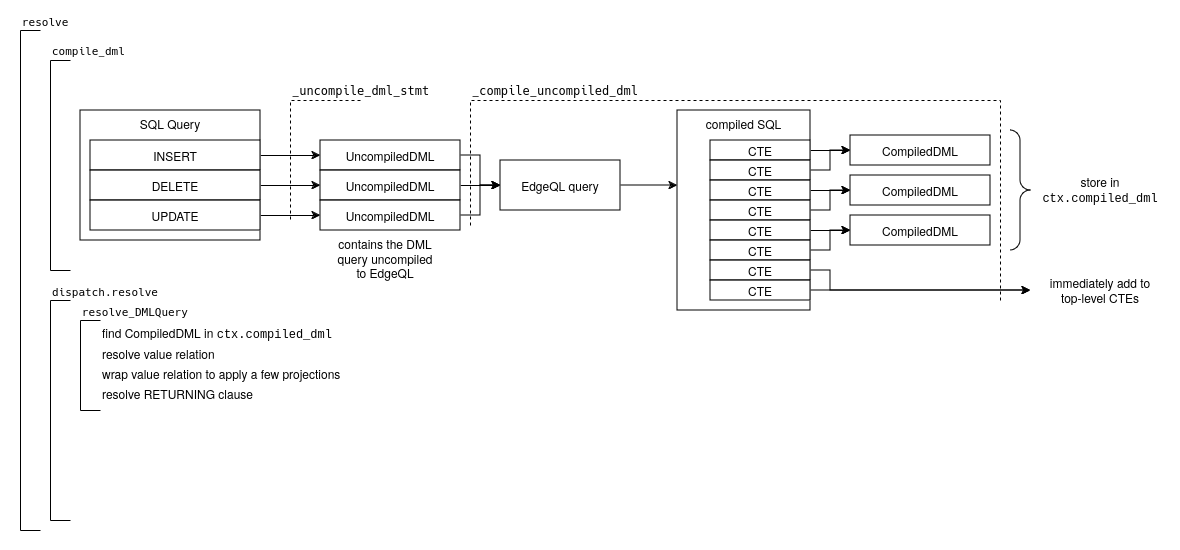

The diagram above was exported from draw.io. Its source (the exported page's mxGraphModel, read from the mxfile embedded in the PNG):
<mxGraphModel dx="2074" dy="1134" grid="1" gridSize="10" guides="1" tooltips="1" connect="1" arrows="1" fold="1" page="1" pageScale="1" pageWidth="827" pageHeight="1169" math="0" shadow="0">
  <root>
    <mxCell id="0" />
    <mxCell id="1" parent="0" />
    <mxCell id="hhT1yONDGLWDWyQnhgwt-1" value="" style="rounded=0;whiteSpace=wrap;html=1;strokeColor=none;" vertex="1" parent="1">
      <mxGeometry x="30" y="60" width="1180" height="550" as="geometry" />
    </mxCell>
    <mxCell id="Cr2tNAAw-zl0EplJOPoV-15" style="edgeStyle=orthogonalEdgeStyle;rounded=0;orthogonalLoop=1;jettySize=auto;html=1;exitX=1;exitY=0.5;exitDx=0;exitDy=0;" parent="1" source="Cr2tNAAw-zl0EplJOPoV-1" target="Cr2tNAAw-zl0EplJOPoV-14" edge="1">
      <mxGeometry relative="1" as="geometry" />
    </mxCell>
    <mxCell id="Cr2tNAAw-zl0EplJOPoV-1" value="UncompiledDML" style="rounded=0;whiteSpace=wrap;html=1;" parent="1" vertex="1">
      <mxGeometry x="350" y="200" width="140" height="30" as="geometry" />
    </mxCell>
    <mxCell id="Cr2tNAAw-zl0EplJOPoV-2" value="SQL Query" style="rounded=0;whiteSpace=wrap;html=1;verticalAlign=top;" parent="1" vertex="1">
      <mxGeometry x="110" y="170" width="180" height="130" as="geometry" />
    </mxCell>
    <mxCell id="Cr2tNAAw-zl0EplJOPoV-6" style="edgeStyle=orthogonalEdgeStyle;rounded=0;orthogonalLoop=1;jettySize=auto;html=1;exitX=1;exitY=0.5;exitDx=0;exitDy=0;entryX=0;entryY=0.5;entryDx=0;entryDy=0;" parent="1" source="Cr2tNAAw-zl0EplJOPoV-3" target="Cr2tNAAw-zl0EplJOPoV-1" edge="1">
      <mxGeometry relative="1" as="geometry" />
    </mxCell>
    <mxCell id="Cr2tNAAw-zl0EplJOPoV-3" value="INSERT" style="rounded=0;whiteSpace=wrap;html=1;" parent="1" vertex="1">
      <mxGeometry x="120" y="200" width="170" height="30" as="geometry" />
    </mxCell>
    <mxCell id="Cr2tNAAw-zl0EplJOPoV-10" value="" style="edgeStyle=orthogonalEdgeStyle;rounded=0;orthogonalLoop=1;jettySize=auto;html=1;" parent="1" source="Cr2tNAAw-zl0EplJOPoV-4" target="Cr2tNAAw-zl0EplJOPoV-8" edge="1">
      <mxGeometry relative="1" as="geometry" />
    </mxCell>
    <mxCell id="Cr2tNAAw-zl0EplJOPoV-4" value="DELETE" style="rounded=0;whiteSpace=wrap;html=1;" parent="1" vertex="1">
      <mxGeometry x="120" y="230" width="170" height="30" as="geometry" />
    </mxCell>
    <mxCell id="Cr2tNAAw-zl0EplJOPoV-11" value="" style="edgeStyle=orthogonalEdgeStyle;rounded=0;orthogonalLoop=1;jettySize=auto;html=1;" parent="1" source="Cr2tNAAw-zl0EplJOPoV-5" target="Cr2tNAAw-zl0EplJOPoV-9" edge="1">
      <mxGeometry relative="1" as="geometry" />
    </mxCell>
    <mxCell id="Cr2tNAAw-zl0EplJOPoV-5" value="UPDATE" style="rounded=0;whiteSpace=wrap;html=1;" parent="1" vertex="1">
      <mxGeometry x="120" y="260" width="170" height="30" as="geometry" />
    </mxCell>
    <mxCell id="Cr2tNAAw-zl0EplJOPoV-16" style="edgeStyle=orthogonalEdgeStyle;rounded=0;orthogonalLoop=1;jettySize=auto;html=1;exitX=1;exitY=0.5;exitDx=0;exitDy=0;" parent="1" source="Cr2tNAAw-zl0EplJOPoV-8" target="Cr2tNAAw-zl0EplJOPoV-14" edge="1">
      <mxGeometry relative="1" as="geometry" />
    </mxCell>
    <mxCell id="Cr2tNAAw-zl0EplJOPoV-8" value="UncompiledDML" style="rounded=0;whiteSpace=wrap;html=1;" parent="1" vertex="1">
      <mxGeometry x="350" y="230" width="140" height="30" as="geometry" />
    </mxCell>
    <mxCell id="Cr2tNAAw-zl0EplJOPoV-17" style="edgeStyle=orthogonalEdgeStyle;rounded=0;orthogonalLoop=1;jettySize=auto;html=1;exitX=1;exitY=0.5;exitDx=0;exitDy=0;" parent="1" source="Cr2tNAAw-zl0EplJOPoV-9" target="Cr2tNAAw-zl0EplJOPoV-14" edge="1">
      <mxGeometry relative="1" as="geometry" />
    </mxCell>
    <mxCell id="Cr2tNAAw-zl0EplJOPoV-9" value="UncompiledDML" style="rounded=0;whiteSpace=wrap;html=1;" parent="1" vertex="1">
      <mxGeometry x="350" y="260" width="140" height="30" as="geometry" />
    </mxCell>
    <mxCell id="Cr2tNAAw-zl0EplJOPoV-19" value="" style="edgeStyle=orthogonalEdgeStyle;rounded=0;orthogonalLoop=1;jettySize=auto;html=1;" parent="1" source="Cr2tNAAw-zl0EplJOPoV-14" target="Cr2tNAAw-zl0EplJOPoV-18" edge="1">
      <mxGeometry relative="1" as="geometry">
        <Array as="points">
          <mxPoint x="700" y="245" />
          <mxPoint x="700" y="245" />
        </Array>
      </mxGeometry>
    </mxCell>
    <mxCell id="Cr2tNAAw-zl0EplJOPoV-14" value="EdgeQL query" style="rounded=0;whiteSpace=wrap;html=1;" parent="1" vertex="1">
      <mxGeometry x="530" y="220" width="120" height="50" as="geometry" />
    </mxCell>
    <mxCell id="Cr2tNAAw-zl0EplJOPoV-18" value="&lt;div&gt;compiled SQL&lt;/div&gt;" style="rounded=0;whiteSpace=wrap;html=1;verticalAlign=top;" parent="1" vertex="1">
      <mxGeometry x="707" y="170" width="133" height="200" as="geometry" />
    </mxCell>
    <mxCell id="Cr2tNAAw-zl0EplJOPoV-30" value="" style="edgeStyle=orthogonalEdgeStyle;rounded=0;orthogonalLoop=1;jettySize=auto;html=1;" parent="1" source="Cr2tNAAw-zl0EplJOPoV-20" target="Cr2tNAAw-zl0EplJOPoV-29" edge="1">
      <mxGeometry relative="1" as="geometry" />
    </mxCell>
    <mxCell id="Cr2tNAAw-zl0EplJOPoV-20" value="CTE" style="rounded=0;whiteSpace=wrap;html=1;" parent="1" vertex="1">
      <mxGeometry x="740" y="200" width="100" height="20" as="geometry" />
    </mxCell>
    <mxCell id="Cr2tNAAw-zl0EplJOPoV-31" value="" style="edgeStyle=orthogonalEdgeStyle;rounded=0;orthogonalLoop=1;jettySize=auto;html=1;" parent="1" source="Cr2tNAAw-zl0EplJOPoV-22" target="Cr2tNAAw-zl0EplJOPoV-29" edge="1">
      <mxGeometry relative="1" as="geometry" />
    </mxCell>
    <mxCell id="Cr2tNAAw-zl0EplJOPoV-22" value="CTE" style="rounded=0;whiteSpace=wrap;html=1;" parent="1" vertex="1">
      <mxGeometry x="740" y="220" width="100" height="20" as="geometry" />
    </mxCell>
    <mxCell id="Cr2tNAAw-zl0EplJOPoV-33" value="" style="edgeStyle=orthogonalEdgeStyle;rounded=0;orthogonalLoop=1;jettySize=auto;html=1;" parent="1" source="Cr2tNAAw-zl0EplJOPoV-23" target="Cr2tNAAw-zl0EplJOPoV-32" edge="1">
      <mxGeometry relative="1" as="geometry" />
    </mxCell>
    <mxCell id="Cr2tNAAw-zl0EplJOPoV-23" value="CTE" style="rounded=0;whiteSpace=wrap;html=1;" parent="1" vertex="1">
      <mxGeometry x="740" y="240" width="100" height="20" as="geometry" />
    </mxCell>
    <mxCell id="Cr2tNAAw-zl0EplJOPoV-35" value="" style="edgeStyle=orthogonalEdgeStyle;rounded=0;orthogonalLoop=1;jettySize=auto;html=1;" parent="1" source="Cr2tNAAw-zl0EplJOPoV-24" target="Cr2tNAAw-zl0EplJOPoV-32" edge="1">
      <mxGeometry relative="1" as="geometry" />
    </mxCell>
    <mxCell id="Cr2tNAAw-zl0EplJOPoV-24" value="CTE" style="rounded=0;whiteSpace=wrap;html=1;" parent="1" vertex="1">
      <mxGeometry x="740" y="260" width="100" height="20" as="geometry" />
    </mxCell>
    <mxCell id="Cr2tNAAw-zl0EplJOPoV-37" value="" style="edgeStyle=orthogonalEdgeStyle;rounded=0;orthogonalLoop=1;jettySize=auto;html=1;" parent="1" source="Cr2tNAAw-zl0EplJOPoV-25" target="Cr2tNAAw-zl0EplJOPoV-36" edge="1">
      <mxGeometry relative="1" as="geometry" />
    </mxCell>
    <mxCell id="Cr2tNAAw-zl0EplJOPoV-25" value="CTE" style="rounded=0;whiteSpace=wrap;html=1;" parent="1" vertex="1">
      <mxGeometry x="740" y="280" width="100" height="20" as="geometry" />
    </mxCell>
    <mxCell id="Cr2tNAAw-zl0EplJOPoV-38" value="" style="edgeStyle=orthogonalEdgeStyle;rounded=0;orthogonalLoop=1;jettySize=auto;html=1;" parent="1" source="Cr2tNAAw-zl0EplJOPoV-26" target="Cr2tNAAw-zl0EplJOPoV-36" edge="1">
      <mxGeometry relative="1" as="geometry" />
    </mxCell>
    <mxCell id="Cr2tNAAw-zl0EplJOPoV-26" value="CTE" style="rounded=0;whiteSpace=wrap;html=1;" parent="1" vertex="1">
      <mxGeometry x="740" y="300" width="100" height="20" as="geometry" />
    </mxCell>
    <mxCell id="s3RsDEro9vWzFZbd26df-2" style="edgeStyle=orthogonalEdgeStyle;rounded=0;orthogonalLoop=1;jettySize=auto;html=1;exitX=1;exitY=0.5;exitDx=0;exitDy=0;" parent="1" source="Cr2tNAAw-zl0EplJOPoV-27" edge="1">
      <mxGeometry relative="1" as="geometry">
        <mxPoint x="1060" y="350" as="targetPoint" />
        <Array as="points">
          <mxPoint x="860" y="330" />
          <mxPoint x="860" y="350" />
        </Array>
      </mxGeometry>
    </mxCell>
    <mxCell id="Cr2tNAAw-zl0EplJOPoV-27" value="CTE" style="rounded=0;whiteSpace=wrap;html=1;" parent="1" vertex="1">
      <mxGeometry x="740" y="320" width="100" height="20" as="geometry" />
    </mxCell>
    <mxCell id="Cr2tNAAw-zl0EplJOPoV-41" value="" style="edgeStyle=orthogonalEdgeStyle;rounded=0;orthogonalLoop=1;jettySize=auto;html=1;" parent="1" source="Cr2tNAAw-zl0EplJOPoV-28" edge="1">
      <mxGeometry relative="1" as="geometry">
        <mxPoint x="1060" y="350" as="targetPoint" />
      </mxGeometry>
    </mxCell>
    <mxCell id="Cr2tNAAw-zl0EplJOPoV-28" value="CTE" style="rounded=0;whiteSpace=wrap;html=1;" parent="1" vertex="1">
      <mxGeometry x="740" y="340" width="100" height="20" as="geometry" />
    </mxCell>
    <mxCell id="Cr2tNAAw-zl0EplJOPoV-29" value="CompiledDML" style="rounded=0;whiteSpace=wrap;html=1;" parent="1" vertex="1">
      <mxGeometry x="880" y="195" width="140" height="30" as="geometry" />
    </mxCell>
    <mxCell id="Cr2tNAAw-zl0EplJOPoV-32" value="CompiledDML" style="rounded=0;whiteSpace=wrap;html=1;" parent="1" vertex="1">
      <mxGeometry x="880" y="235" width="140" height="30" as="geometry" />
    </mxCell>
    <mxCell id="Cr2tNAAw-zl0EplJOPoV-36" value="CompiledDML" style="rounded=0;whiteSpace=wrap;html=1;" parent="1" vertex="1">
      <mxGeometry x="880" y="275" width="140" height="30" as="geometry" />
    </mxCell>
    <mxCell id="Cr2tNAAw-zl0EplJOPoV-40" value="immediately add to top-level CTEs" style="whiteSpace=wrap;html=1;rounded=0;strokeColor=none;fillColor=none;" parent="1" vertex="1">
      <mxGeometry x="1070" y="320" width="120" height="60" as="geometry" />
    </mxCell>
    <mxCell id="Cr2tNAAw-zl0EplJOPoV-42" value="contains the DML query uncompiled to EdgeQL" style="text;html=1;align=center;verticalAlign=top;whiteSpace=wrap;rounded=0;" parent="1" vertex="1">
      <mxGeometry x="360" y="290" width="110" height="70" as="geometry" />
    </mxCell>
    <mxCell id="Cr2tNAAw-zl0EplJOPoV-43" value="" style="labelPosition=right;align=left;strokeWidth=1;shape=mxgraph.mockup.markup.curlyBrace;html=1;shadow=0;dashed=0;strokeColor=#000000;direction=north;rotation=-180;" parent="1" vertex="1">
      <mxGeometry x="1040" y="190" width="20" height="120" as="geometry" />
    </mxCell>
    <mxCell id="Cr2tNAAw-zl0EplJOPoV-44" value="store in &lt;font face=&quot;Courier New&quot;&gt;ctx.compiled_dml&lt;/font&gt;" style="whiteSpace=wrap;html=1;rounded=0;strokeColor=none;fillColor=none;align=center;" parent="1" vertex="1">
      <mxGeometry x="1070" y="220" width="120" height="60" as="geometry" />
    </mxCell>
    <mxCell id="Cr2tNAAw-zl0EplJOPoV-51" value="" style="group" parent="1" vertex="1" connectable="0">
      <mxGeometry x="80" y="120" width="20" height="210" as="geometry" />
    </mxCell>
    <mxCell id="Cr2tNAAw-zl0EplJOPoV-48" value="" style="endArrow=none;html=1;rounded=0;" parent="Cr2tNAAw-zl0EplJOPoV-51" edge="1">
      <mxGeometry width="50" height="50" relative="1" as="geometry">
        <mxPoint as="sourcePoint" />
        <mxPoint x="20" as="targetPoint" />
      </mxGeometry>
    </mxCell>
    <mxCell id="Cr2tNAAw-zl0EplJOPoV-49" value="" style="endArrow=none;html=1;rounded=0;" parent="Cr2tNAAw-zl0EplJOPoV-51" edge="1">
      <mxGeometry width="50" height="50" relative="1" as="geometry">
        <mxPoint y="210" as="sourcePoint" />
        <mxPoint x="20" y="210" as="targetPoint" />
      </mxGeometry>
    </mxCell>
    <mxCell id="Cr2tNAAw-zl0EplJOPoV-50" value="" style="endArrow=none;html=1;rounded=0;" parent="Cr2tNAAw-zl0EplJOPoV-51" edge="1">
      <mxGeometry width="50" height="50" relative="1" as="geometry">
        <mxPoint y="210" as="sourcePoint" />
        <mxPoint as="targetPoint" />
      </mxGeometry>
    </mxCell>
    <mxCell id="Cr2tNAAw-zl0EplJOPoV-52" value="&lt;font&gt;compile_dml&lt;/font&gt;" style="edgeLabel;html=1;align=left;verticalAlign=bottom;resizable=0;points=[];rotation=0;fontFamily=monospace;" parent="Cr2tNAAw-zl0EplJOPoV-50" vertex="1" connectable="0">
      <mxGeometry x="-0.0713" y="-3" relative="1" as="geometry">
        <mxPoint x="-3" y="-113" as="offset" />
      </mxGeometry>
    </mxCell>
    <mxCell id="Cr2tNAAw-zl0EplJOPoV-54" value="" style="group" parent="1" vertex="1" connectable="0">
      <mxGeometry x="50" y="90" width="20" height="500" as="geometry" />
    </mxCell>
    <mxCell id="Cr2tNAAw-zl0EplJOPoV-55" value="" style="endArrow=none;html=1;rounded=0;" parent="Cr2tNAAw-zl0EplJOPoV-54" edge="1">
      <mxGeometry width="50" height="50" relative="1" as="geometry">
        <mxPoint as="sourcePoint" />
        <mxPoint x="20" as="targetPoint" />
      </mxGeometry>
    </mxCell>
    <mxCell id="Cr2tNAAw-zl0EplJOPoV-56" value="" style="endArrow=none;html=1;rounded=0;" parent="Cr2tNAAw-zl0EplJOPoV-54" edge="1">
      <mxGeometry width="50" height="50" relative="1" as="geometry">
        <mxPoint y="500" as="sourcePoint" />
        <mxPoint x="20" y="500" as="targetPoint" />
      </mxGeometry>
    </mxCell>
    <mxCell id="Cr2tNAAw-zl0EplJOPoV-57" value="" style="endArrow=none;html=1;rounded=0;" parent="Cr2tNAAw-zl0EplJOPoV-54" edge="1">
      <mxGeometry width="50" height="50" relative="1" as="geometry">
        <mxPoint y="500" as="sourcePoint" />
        <mxPoint as="targetPoint" />
      </mxGeometry>
    </mxCell>
    <mxCell id="Cr2tNAAw-zl0EplJOPoV-58" value="&lt;font&gt;resolve&lt;/font&gt;" style="edgeLabel;html=1;align=left;verticalAlign=bottom;resizable=0;points=[];rotation=0;fontFamily=monospace;" parent="Cr2tNAAw-zl0EplJOPoV-57" vertex="1" connectable="0">
      <mxGeometry x="-0.0713" y="-3" relative="1" as="geometry">
        <mxPoint x="-3" y="-268" as="offset" />
      </mxGeometry>
    </mxCell>
    <mxCell id="Cr2tNAAw-zl0EplJOPoV-59" value="" style="group" parent="1" vertex="1" connectable="0">
      <mxGeometry x="80" y="360" width="20" height="220" as="geometry" />
    </mxCell>
    <mxCell id="Cr2tNAAw-zl0EplJOPoV-60" value="" style="endArrow=none;html=1;rounded=0;" parent="Cr2tNAAw-zl0EplJOPoV-59" edge="1">
      <mxGeometry width="50" height="50" relative="1" as="geometry">
        <mxPoint as="sourcePoint" />
        <mxPoint x="20" as="targetPoint" />
      </mxGeometry>
    </mxCell>
    <mxCell id="Cr2tNAAw-zl0EplJOPoV-61" value="" style="endArrow=none;html=1;rounded=0;" parent="Cr2tNAAw-zl0EplJOPoV-59" edge="1">
      <mxGeometry width="50" height="50" relative="1" as="geometry">
        <mxPoint y="220" as="sourcePoint" />
        <mxPoint x="20" y="220" as="targetPoint" />
      </mxGeometry>
    </mxCell>
    <mxCell id="Cr2tNAAw-zl0EplJOPoV-62" value="" style="endArrow=none;html=1;rounded=0;" parent="Cr2tNAAw-zl0EplJOPoV-59" edge="1">
      <mxGeometry width="50" height="50" relative="1" as="geometry">
        <mxPoint y="220" as="sourcePoint" />
        <mxPoint as="targetPoint" />
      </mxGeometry>
    </mxCell>
    <mxCell id="Cr2tNAAw-zl0EplJOPoV-63" value="&lt;font&gt;dispatch.resolve&lt;br&gt;&lt;/font&gt;" style="edgeLabel;html=1;align=left;verticalAlign=bottom;resizable=0;points=[];rotation=0;fontFamily=monospace;" parent="Cr2tNAAw-zl0EplJOPoV-62" vertex="1" connectable="0">
      <mxGeometry x="-0.0713" y="-3" relative="1" as="geometry">
        <mxPoint x="-3" y="-118" as="offset" />
      </mxGeometry>
    </mxCell>
    <mxCell id="Cr2tNAAw-zl0EplJOPoV-64" value="" style="group" parent="1" vertex="1" connectable="0">
      <mxGeometry x="110" y="380" width="20" height="90" as="geometry" />
    </mxCell>
    <mxCell id="Cr2tNAAw-zl0EplJOPoV-65" value="" style="endArrow=none;html=1;rounded=0;" parent="Cr2tNAAw-zl0EplJOPoV-64" edge="1">
      <mxGeometry width="50" height="50" relative="1" as="geometry">
        <mxPoint as="sourcePoint" />
        <mxPoint x="20" as="targetPoint" />
      </mxGeometry>
    </mxCell>
    <mxCell id="Cr2tNAAw-zl0EplJOPoV-66" value="" style="endArrow=none;html=1;rounded=0;" parent="Cr2tNAAw-zl0EplJOPoV-64" edge="1">
      <mxGeometry width="50" height="50" relative="1" as="geometry">
        <mxPoint y="90" as="sourcePoint" />
        <mxPoint x="20" y="90" as="targetPoint" />
      </mxGeometry>
    </mxCell>
    <mxCell id="Cr2tNAAw-zl0EplJOPoV-67" value="" style="endArrow=none;html=1;rounded=0;" parent="Cr2tNAAw-zl0EplJOPoV-64" edge="1">
      <mxGeometry width="50" height="50" relative="1" as="geometry">
        <mxPoint y="90" as="sourcePoint" />
        <mxPoint as="targetPoint" />
      </mxGeometry>
    </mxCell>
    <mxCell id="Cr2tNAAw-zl0EplJOPoV-68" value="resolve_DMLQuery" style="edgeLabel;html=1;align=left;verticalAlign=bottom;resizable=0;points=[];rotation=0;fontFamily=monospace;" parent="Cr2tNAAw-zl0EplJOPoV-67" vertex="1" connectable="0">
      <mxGeometry x="-0.0713" y="-3" relative="1" as="geometry">
        <mxPoint x="-3" y="-48" as="offset" />
      </mxGeometry>
    </mxCell>
    <mxCell id="Cr2tNAAw-zl0EplJOPoV-75" value="&lt;div&gt;resolve value relation&lt;br&gt;&lt;/div&gt;" style="text;html=1;align=left;verticalAlign=middle;resizable=0;points=[];autosize=1;strokeColor=none;fillColor=none;" parent="1" vertex="1">
      <mxGeometry x="130" y="398" width="140" height="30" as="geometry" />
    </mxCell>
    <mxCell id="Cr2tNAAw-zl0EplJOPoV-76" value="&lt;div&gt;resolve RETURNING clause&lt;/div&gt;" style="text;html=1;align=left;verticalAlign=middle;resizable=0;points=[];autosize=1;strokeColor=none;fillColor=none;" parent="1" vertex="1">
      <mxGeometry x="130" y="438" width="170" height="30" as="geometry" />
    </mxCell>
    <mxCell id="Cr2tNAAw-zl0EplJOPoV-77" value="find CompiledDML in &lt;font face=&quot;Courier New&quot;&gt;ctx.compiled_dml&lt;/font&gt;" style="text;html=1;align=left;verticalAlign=middle;resizable=0;points=[];autosize=1;strokeColor=none;fillColor=none;" parent="1" vertex="1">
      <mxGeometry x="130" y="378" width="250" height="30" as="geometry" />
    </mxCell>
    <mxCell id="Cr2tNAAw-zl0EplJOPoV-112" style="edgeStyle=orthogonalEdgeStyle;rounded=0;orthogonalLoop=1;jettySize=auto;html=1;exitX=0.5;exitY=1;exitDx=0;exitDy=0;endArrow=none;endFill=0;dashed=1;" parent="1" source="Cr2tNAAw-zl0EplJOPoV-111" edge="1">
      <mxGeometry relative="1" as="geometry">
        <mxPoint x="320" y="280" as="targetPoint" />
        <Array as="points">
          <mxPoint x="320" y="160" />
        </Array>
      </mxGeometry>
    </mxCell>
    <mxCell id="Cr2tNAAw-zl0EplJOPoV-111" value="_uncompile_dml_stmt" style="text;html=1;align=left;verticalAlign=bottom;whiteSpace=wrap;rounded=0;fontFamily=monospace;" parent="1" vertex="1">
      <mxGeometry x="320" y="130" width="140" height="30" as="geometry" />
    </mxCell>
    <mxCell id="Cr2tNAAw-zl0EplJOPoV-113" value="&lt;div&gt;_compile_uncompiled_dml&lt;/div&gt;" style="text;html=1;align=left;verticalAlign=bottom;whiteSpace=wrap;rounded=0;fontFamily=monospace;strokeColor=none;" parent="1" vertex="1">
      <mxGeometry x="500" y="130" width="540" height="30" as="geometry" />
    </mxCell>
    <mxCell id="Cr2tNAAw-zl0EplJOPoV-114" style="edgeStyle=orthogonalEdgeStyle;rounded=0;orthogonalLoop=1;jettySize=auto;html=1;endArrow=none;endFill=0;dashed=1;" parent="1" edge="1">
      <mxGeometry relative="1" as="geometry">
        <mxPoint x="500" y="285" as="targetPoint" />
        <mxPoint x="1030" y="360" as="sourcePoint" />
        <Array as="points">
          <mxPoint x="1030" y="160" />
          <mxPoint x="500" y="160" />
        </Array>
      </mxGeometry>
    </mxCell>
    <mxCell id="s3RsDEro9vWzFZbd26df-1" value="&lt;div&gt;wrap value relation to apply a few projections&lt;br&gt;&lt;/div&gt;" style="text;html=1;align=left;verticalAlign=middle;resizable=0;points=[];autosize=1;strokeColor=none;fillColor=none;" parent="1" vertex="1">
      <mxGeometry x="130" y="418" width="260" height="30" as="geometry" />
    </mxCell>
  </root>
</mxGraphModel>